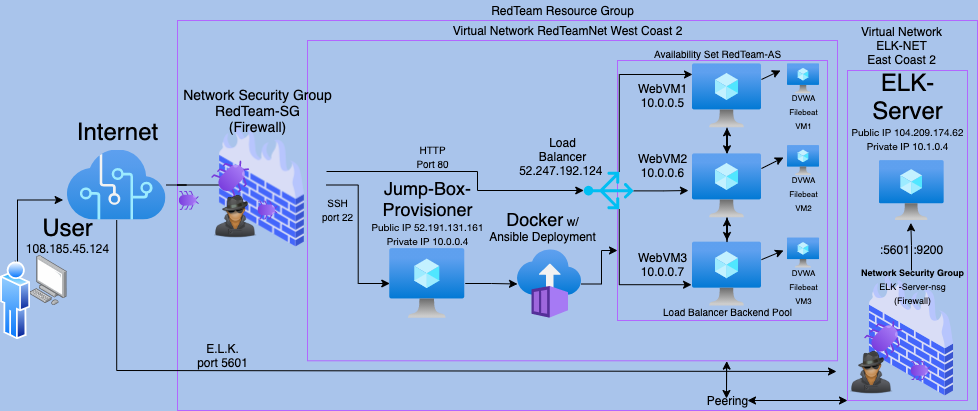

The diagram above was exported from draw.io. Its source (the exported page's mxGraphModel, read from the mxfile embedded in the PNG):
<mxGraphModel dx="978" dy="769" grid="1" gridSize="10" guides="1" tooltips="1" connect="1" arrows="1" fold="1" page="1" pageScale="1" pageWidth="850" pageHeight="1100" background="#A9C4EB" math="0" shadow="0">
  <root>
    <mxCell id="0" />
    <mxCell id="1" parent="0" />
    <mxCell id="IkmGcaEeG24GsHXMWQsX-92" value="" style="whiteSpace=wrap;html=1;shadow=0;fillColor=#A9C4EB;strokeColor=#B266FF;" vertex="1" parent="1">
      <mxGeometry x="200" y="100" width="800" height="390" as="geometry" />
    </mxCell>
    <mxCell id="IkmGcaEeG24GsHXMWQsX-99" value="" style="whiteSpace=wrap;html=1;shadow=0;strokeColor=#B266FF;fillColor=#A9C4EB;" vertex="1" parent="1">
      <mxGeometry x="330" y="120" width="530" height="320.29" as="geometry" />
    </mxCell>
    <mxCell id="IkmGcaEeG24GsHXMWQsX-98" value="" style="whiteSpace=wrap;html=1;shadow=0;fillColor=#A9C4EB;strokeColor=#B266FF;" vertex="1" parent="1">
      <mxGeometry x="870" y="150" width="120" height="330" as="geometry" />
    </mxCell>
    <mxCell id="IkmGcaEeG24GsHXMWQsX-95" value="" style="whiteSpace=wrap;html=1;shadow=0;fillColor=#A9C4EB;strokeColor=#B266FF;" vertex="1" parent="1">
      <mxGeometry x="640" y="140" width="210" height="260" as="geometry" />
    </mxCell>
    <mxCell id="IkmGcaEeG24GsHXMWQsX-87" style="edgeStyle=orthogonalEdgeStyle;rounded=0;orthogonalLoop=1;jettySize=auto;html=1;entryX=0.489;entryY=1.039;entryDx=0;entryDy=0;entryPerimeter=0;" edge="1" parent="1" source="IkmGcaEeG24GsHXMWQsX-76" target="IkmGcaEeG24GsHXMWQsX-10">
      <mxGeometry relative="1" as="geometry" />
    </mxCell>
    <mxCell id="IkmGcaEeG24GsHXMWQsX-76" value="" style="shape=image;html=1;verticalAlign=top;verticalLabelPosition=bottom;labelBackgroundColor=#ffffff;imageAspect=0;aspect=fixed;image=https://cdn2.iconfinder.com/data/icons/whcompare-isometric-web-hosting-servers/50/firewall-128.png" vertex="1" parent="1">
      <mxGeometry x="870" y="350" width="128" height="128" as="geometry" />
    </mxCell>
    <mxCell id="IkmGcaEeG24GsHXMWQsX-40" value="" style="verticalLabelPosition=bottom;html=1;verticalAlign=top;align=center;strokeColor=none;fillColor=#00BEF2;shape=mxgraph.azure.load_balancer_generic;pointerEvents=1;rotation=-90;" vertex="1" parent="1">
      <mxGeometry x="612.5" y="245" width="37.5" height="50" as="geometry" />
    </mxCell>
    <mxCell id="IkmGcaEeG24GsHXMWQsX-16" value="" style="points=[];aspect=fixed;html=1;align=center;shadow=0;dashed=0;image;image=img/lib/allied_telesis/computer_and_terminals/Personal_Computer.svg;" vertex="1" parent="1">
      <mxGeometry x="52.7" y="334.99999999999994" width="36.89" height="50" as="geometry" />
    </mxCell>
    <mxCell id="IkmGcaEeG24GsHXMWQsX-22" style="edgeStyle=orthogonalEdgeStyle;rounded=0;orthogonalLoop=1;jettySize=auto;html=1;entryX=0.469;entryY=0.5;entryDx=0;entryDy=0;entryPerimeter=0;" edge="1" parent="1" source="IkmGcaEeG24GsHXMWQsX-1" target="IkmGcaEeG24GsHXMWQsX-5">
      <mxGeometry relative="1" as="geometry" />
    </mxCell>
    <mxCell id="IkmGcaEeG24GsHXMWQsX-80" style="edgeStyle=orthogonalEdgeStyle;rounded=0;orthogonalLoop=1;jettySize=auto;html=1;" edge="1" parent="1" source="IkmGcaEeG24GsHXMWQsX-1">
      <mxGeometry relative="1" as="geometry">
        <mxPoint x="859" y="451" as="targetPoint" />
        <Array as="points">
          <mxPoint x="140" y="450" />
        </Array>
      </mxGeometry>
    </mxCell>
    <mxCell id="IkmGcaEeG24GsHXMWQsX-1" value="" style="aspect=fixed;html=1;points=[];align=center;image;fontSize=12;image=img/lib/azure2/ai_machine_learning/Cognitive_Services.svg;" vertex="1" parent="1">
      <mxGeometry x="89.59" y="229.5" width="99.17" height="70" as="geometry" />
    </mxCell>
    <mxCell id="IkmGcaEeG24GsHXMWQsX-136" value="" style="edgeStyle=orthogonalEdgeStyle;rounded=0;orthogonalLoop=1;jettySize=auto;html=1;" edge="1" parent="1" source="IkmGcaEeG24GsHXMWQsX-2" target="IkmGcaEeG24GsHXMWQsX-133">
      <mxGeometry relative="1" as="geometry" />
    </mxCell>
    <mxCell id="IkmGcaEeG24GsHXMWQsX-2" value="" style="aspect=fixed;html=1;points=[];align=center;image;fontSize=12;image=img/lib/azure2/compute/Virtual_Machine.svg;" vertex="1" parent="1">
      <mxGeometry x="412.27" y="328" width="75.47" height="70" as="geometry" />
    </mxCell>
    <mxCell id="IkmGcaEeG24GsHXMWQsX-32" style="edgeStyle=orthogonalEdgeStyle;rounded=0;orthogonalLoop=1;jettySize=auto;html=1;" edge="1" parent="1" source="IkmGcaEeG24GsHXMWQsX-3" target="IkmGcaEeG24GsHXMWQsX-8">
      <mxGeometry relative="1" as="geometry" />
    </mxCell>
    <mxCell id="IkmGcaEeG24GsHXMWQsX-127" style="edgeStyle=orthogonalEdgeStyle;rounded=0;orthogonalLoop=1;jettySize=auto;html=1;" edge="1" parent="1" source="IkmGcaEeG24GsHXMWQsX-5" target="IkmGcaEeG24GsHXMWQsX-2">
      <mxGeometry relative="1" as="geometry" />
    </mxCell>
    <mxCell id="IkmGcaEeG24GsHXMWQsX-5" value="" style="shape=image;html=1;verticalAlign=top;verticalLabelPosition=bottom;labelBackgroundColor=#ffffff;imageAspect=0;aspect=fixed;image=https://cdn2.iconfinder.com/data/icons/whcompare-isometric-web-hosting-servers/50/firewall-128.png" vertex="1" parent="1">
      <mxGeometry x="220" y="200" width="129" height="129" as="geometry" />
    </mxCell>
    <mxCell id="IkmGcaEeG24GsHXMWQsX-4" value="" style="aspect=fixed;html=1;points=[];align=center;image;fontSize=12;image=img/lib/azure2/general/Bug.svg;rotation=45;" vertex="1" parent="1">
      <mxGeometry x="240" y="240" width="31.34" height="34" as="geometry" />
    </mxCell>
    <mxCell id="IkmGcaEeG24GsHXMWQsX-6" value="" style="aspect=fixed;html=1;points=[];align=center;image;fontSize=12;image=img/lib/azure2/general/Bug.svg;rotation=89;" vertex="1" parent="1">
      <mxGeometry x="201.23" y="270" width="18.77" height="20.36" as="geometry" />
    </mxCell>
    <mxCell id="IkmGcaEeG24GsHXMWQsX-7" value="" style="aspect=fixed;html=1;points=[];align=center;image;fontSize=12;image=img/lib/azure2/general/Bug.svg;rotation=89;" vertex="1" parent="1">
      <mxGeometry x="279.997240371106" y="279.64123611657425" width="18.77" height="20.36" as="geometry" />
    </mxCell>
    <mxCell id="IkmGcaEeG24GsHXMWQsX-104" style="edgeStyle=orthogonalEdgeStyle;rounded=0;orthogonalLoop=1;jettySize=auto;html=1;" edge="1" parent="1" source="IkmGcaEeG24GsHXMWQsX-8" target="IkmGcaEeG24GsHXMWQsX-3">
      <mxGeometry relative="1" as="geometry" />
    </mxCell>
    <mxCell id="IkmGcaEeG24GsHXMWQsX-108" style="edgeStyle=orthogonalEdgeStyle;rounded=0;orthogonalLoop=1;jettySize=auto;html=1;" edge="1" parent="1" source="IkmGcaEeG24GsHXMWQsX-9" target="IkmGcaEeG24GsHXMWQsX-8">
      <mxGeometry relative="1" as="geometry" />
    </mxCell>
    <mxCell id="IkmGcaEeG24GsHXMWQsX-10" value="" style="aspect=fixed;html=1;points=[];align=center;image;fontSize=12;image=img/lib/azure2/compute/Virtual_Machine.svg;" vertex="1" parent="1">
      <mxGeometry x="901.6600000000001" y="240" width="64.69" height="60" as="geometry" />
    </mxCell>
    <mxCell id="IkmGcaEeG24GsHXMWQsX-83" style="edgeStyle=orthogonalEdgeStyle;rounded=0;orthogonalLoop=1;jettySize=auto;html=1;exitX=0.5;exitY=0;exitDx=0;exitDy=0;entryX=-0.04;entryY=0.714;entryDx=0;entryDy=0;entryPerimeter=0;" edge="1" parent="1" source="IkmGcaEeG24GsHXMWQsX-12" target="IkmGcaEeG24GsHXMWQsX-1">
      <mxGeometry relative="1" as="geometry">
        <mxPoint x="60.41" y="279.64" as="targetPoint" />
        <Array as="points">
          <mxPoint x="40" y="351" />
          <mxPoint x="40" y="280" />
        </Array>
      </mxGeometry>
    </mxCell>
    <mxCell id="IkmGcaEeG24GsHXMWQsX-12" value="" style="aspect=fixed;perimeter=ellipsePerimeter;html=1;align=center;shadow=0;dashed=0;spacingTop=3;image;image=img/lib/active_directory/user.svg;" vertex="1" parent="1">
      <mxGeometry x="23.099999999999998" y="340.28999999999996" width="29.6" height="80" as="geometry" />
    </mxCell>
    <mxCell id="IkmGcaEeG24GsHXMWQsX-45" style="edgeStyle=orthogonalEdgeStyle;rounded=0;orthogonalLoop=1;jettySize=auto;html=1;exitX=1;exitY=0.71;exitDx=0;exitDy=0;exitPerimeter=0;entryX=0;entryY=0.167;entryDx=0;entryDy=0;entryPerimeter=0;" edge="1" parent="1" source="IkmGcaEeG24GsHXMWQsX-40" target="IkmGcaEeG24GsHXMWQsX-3">
      <mxGeometry relative="1" as="geometry" />
    </mxCell>
    <mxCell id="IkmGcaEeG24GsHXMWQsX-46" style="edgeStyle=orthogonalEdgeStyle;rounded=0;orthogonalLoop=1;jettySize=auto;html=1;exitX=0;exitY=0.71;exitDx=0;exitDy=0;exitPerimeter=0;entryX=-0.014;entryY=0.667;entryDx=0;entryDy=0;entryPerimeter=0;" edge="1" parent="1" source="IkmGcaEeG24GsHXMWQsX-40" target="IkmGcaEeG24GsHXMWQsX-9">
      <mxGeometry relative="1" as="geometry" />
    </mxCell>
    <mxCell id="IkmGcaEeG24GsHXMWQsX-47" style="edgeStyle=orthogonalEdgeStyle;rounded=0;orthogonalLoop=1;jettySize=auto;html=1;exitX=0.49;exitY=1;exitDx=0;exitDy=0;exitPerimeter=0;entryX=-0.058;entryY=0.574;entryDx=0;entryDy=0;entryPerimeter=0;" edge="1" parent="1" source="IkmGcaEeG24GsHXMWQsX-40" target="IkmGcaEeG24GsHXMWQsX-8">
      <mxGeometry relative="1" as="geometry" />
    </mxCell>
    <mxCell id="IkmGcaEeG24GsHXMWQsX-49" value="&lt;span style=&quot;font-size: 24px&quot;&gt;Internet&lt;/span&gt;" style="text;html=1;resizable=0;autosize=1;align=center;verticalAlign=middle;points=[];fillColor=none;strokeColor=none;rounded=0;" vertex="1" parent="1">
      <mxGeometry x="89.58999999999999" y="201" width="100" height="20" as="geometry" />
    </mxCell>
    <mxCell id="IkmGcaEeG24GsHXMWQsX-50" value="&lt;font&gt;&lt;span style=&quot;font-size: 24px&quot;&gt;ELK-&lt;/span&gt;&lt;br&gt;&lt;span style=&quot;font-size: 24px&quot;&gt;Server&lt;/span&gt;&lt;br&gt;&lt;p class=&quot;p1&quot; style=&quot;margin: 0px ; font-stretch: normal ; line-height: normal ; font-family: &amp;#34;helvetica neue&amp;#34;&quot;&gt;&lt;font style=&quot;font-size: 10px&quot;&gt;Public IP 104.209.174.62&lt;/font&gt;&lt;/p&gt;&lt;p class=&quot;p1&quot; style=&quot;margin: 0px ; font-stretch: normal ; line-height: normal ; font-family: &amp;#34;helvetica neue&amp;#34;&quot;&gt;&lt;font style=&quot;font-size: 10px&quot;&gt;Private IP 10.1.0.4&lt;/font&gt;&lt;/p&gt;&lt;/font&gt;" style="text;html=1;resizable=0;autosize=1;align=center;verticalAlign=middle;points=[];fillColor=none;strokeColor=none;rounded=0;" vertex="1" parent="1">
      <mxGeometry x="865" y="155" width="130" height="70" as="geometry" />
    </mxCell>
    <mxCell id="IkmGcaEeG24GsHXMWQsX-52" value="&lt;font style=&quot;font-size: 14px&quot;&gt;Network Security Group&lt;br&gt;RedTeam-SG&lt;br&gt;(Firewall)&lt;br&gt;&lt;/font&gt;" style="text;html=1;align=center;verticalAlign=middle;resizable=0;points=[];autosize=1;strokeColor=none;" vertex="1" parent="1">
      <mxGeometry x="200" y="165" width="160" height="50" as="geometry" />
    </mxCell>
    <mxCell id="IkmGcaEeG24GsHXMWQsX-53" value="&lt;font&gt;&lt;font&gt;&lt;span style=&quot;font-size: 18px&quot;&gt;Jump-Box-&lt;/span&gt;&lt;br&gt;&lt;span style=&quot;font-size: 18px&quot;&gt;Provisioner&lt;/span&gt;&lt;br&gt;&lt;p class=&quot;p1&quot; style=&quot;margin: 0px ; font-stretch: normal ; line-height: normal ; font-family: &amp;#34;helvetica neue&amp;#34;&quot;&gt;&lt;font style=&quot;font-size: 10px&quot;&gt;Public IP 52.191.131.161&lt;/font&gt;&lt;/p&gt;&lt;p class=&quot;p1&quot; style=&quot;margin: 0px ; font-stretch: normal ; line-height: normal ; font-family: &amp;#34;helvetica neue&amp;#34;&quot;&gt;&lt;font style=&quot;font-size: 10px&quot;&gt;Private IP 10.0.0.4&lt;/font&gt;&lt;/p&gt;&lt;/font&gt;&lt;p class=&quot;p1&quot; style=&quot;font-size: 12px ; margin: 0px ; font-stretch: normal ; line-height: normal ; font-family: &amp;#34;helvetica neue&amp;#34;&quot;&gt;&lt;br&gt;&lt;/p&gt;&lt;/font&gt;" style="text;html=1;align=center;verticalAlign=middle;resizable=0;points=[];autosize=1;strokeColor=none;" vertex="1" parent="1">
      <mxGeometry x="385" y="259.28999999999996" width="130" height="80" as="geometry" />
    </mxCell>
    <mxCell id="IkmGcaEeG24GsHXMWQsX-54" value="&lt;font style=&quot;font-size: 24px&quot;&gt;User&lt;br&gt;&lt;p class=&quot;p1&quot; style=&quot;margin: 0px ; font-stretch: normal ; font-size: 12px ; line-height: normal ; font-family: &amp;#34;helvetica neue&amp;#34;&quot;&gt;108.185.45.124&lt;/p&gt;&lt;/font&gt;" style="text;html=1;align=center;verticalAlign=middle;resizable=0;points=[];autosize=1;strokeColor=none;" vertex="1" parent="1">
      <mxGeometry x="40" y="294.28999999999996" width="100" height="40" as="geometry" />
    </mxCell>
    <mxCell id="IkmGcaEeG24GsHXMWQsX-55" value="WebVM1&lt;br&gt;10.0.0.5" style="text;html=1;align=center;verticalAlign=middle;resizable=0;points=[];autosize=1;strokeColor=none;" vertex="1" parent="1">
      <mxGeometry x="655" y="160" width="60" height="30" as="geometry" />
    </mxCell>
    <mxCell id="IkmGcaEeG24GsHXMWQsX-56" value="&lt;br&gt;&lt;br&gt;WebVM2&lt;br&gt;10.0.0.6" style="text;html=1;align=center;verticalAlign=middle;resizable=0;points=[];autosize=1;strokeColor=none;" vertex="1" parent="1">
      <mxGeometry x="655" y="201" width="60" height="60" as="geometry" />
    </mxCell>
    <mxCell id="IkmGcaEeG24GsHXMWQsX-57" value="WebVM3&lt;br&gt;10.0.0.7" style="text;html=1;align=center;verticalAlign=middle;resizable=0;points=[];autosize=1;strokeColor=none;" vertex="1" parent="1">
      <mxGeometry x="655" y="329" width="60" height="30" as="geometry" />
    </mxCell>
    <mxCell id="IkmGcaEeG24GsHXMWQsX-58" value="Load&lt;br&gt;Balancer&lt;br&gt;&lt;p class=&quot;p1&quot; style=&quot;margin: 0px ; font-stretch: normal ; line-height: normal ; font-family: &amp;#34;helvetica neue&amp;#34;&quot;&gt;52.247.192.124&lt;span class=&quot;Apple-converted-space&quot;&gt;&amp;nbsp;&lt;/span&gt;&lt;/p&gt;" style="text;html=1;align=center;verticalAlign=middle;resizable=0;points=[];autosize=1;strokeColor=none;" vertex="1" parent="1">
      <mxGeometry x="535" y="211" width="100" height="50" as="geometry" />
    </mxCell>
    <mxCell id="IkmGcaEeG24GsHXMWQsX-60" value="" style="shape=image;html=1;verticalAlign=top;verticalLabelPosition=bottom;labelBackgroundColor=#ffffff;imageAspect=0;aspect=fixed;image=https://cdn4.iconfinder.com/data/icons/Basic_set2_Png/64/user_anonymous.png" vertex="1" parent="1">
      <mxGeometry x="237" y="274.47" width="43" height="43" as="geometry" />
    </mxCell>
    <mxCell id="IkmGcaEeG24GsHXMWQsX-61" value="" style="aspect=fixed;html=1;points=[];align=center;image;fontSize=12;image=img/lib/azure2/general/Bug.svg;rotation=45;" vertex="1" parent="1">
      <mxGeometry x="893" y="400.53" width="31.34" height="34" as="geometry" />
    </mxCell>
    <mxCell id="IkmGcaEeG24GsHXMWQsX-63" value="" style="aspect=fixed;html=1;points=[];align=center;image;fontSize=12;image=img/lib/azure2/general/Bug.svg;rotation=89;" vertex="1" parent="1">
      <mxGeometry x="932.997240371106" y="440.1712361165743" width="18.77" height="20.36" as="geometry" />
    </mxCell>
    <mxCell id="IkmGcaEeG24GsHXMWQsX-64" value="" style="shape=image;html=1;verticalAlign=top;verticalLabelPosition=bottom;labelBackgroundColor=#ffffff;imageAspect=0;aspect=fixed;image=https://cdn4.iconfinder.com/data/icons/Basic_set2_Png/64/user_anonymous.png" vertex="1" parent="1">
      <mxGeometry x="873" y="430.53" width="43" height="43" as="geometry" />
    </mxCell>
    <mxCell id="IkmGcaEeG24GsHXMWQsX-93" value="&lt;font style=&quot;font-size: 12px&quot;&gt;RedTeam Resource Group&lt;/font&gt;" style="text;html=1;align=center;verticalAlign=middle;resizable=0;points=[];autosize=1;strokeColor=none;" vertex="1" parent="1">
      <mxGeometry x="505" y="80" width="160" height="20" as="geometry" />
    </mxCell>
    <mxCell id="IkmGcaEeG24GsHXMWQsX-100" value="Virtual Network RedTeamNet West Coast 2" style="text;html=1;align=center;verticalAlign=middle;resizable=0;points=[];autosize=1;strokeColor=none;" vertex="1" parent="1">
      <mxGeometry x="465" y="100" width="250" height="20" as="geometry" />
    </mxCell>
    <mxCell id="IkmGcaEeG24GsHXMWQsX-101" value="Virtual Network&lt;br&gt;ELK-NET&lt;br&gt;East Coast 2" style="text;html=1;align=center;verticalAlign=middle;resizable=0;points=[];autosize=1;strokeColor=none;" vertex="1" parent="1">
      <mxGeometry x="874.4" y="99.99999999999999" width="100" height="50" as="geometry" />
    </mxCell>
    <mxCell id="IkmGcaEeG24GsHXMWQsX-102" value="&lt;font style=&quot;font-size: 10px&quot;&gt;Load Balancer Backend Pool&lt;/font&gt;" style="text;html=1;align=center;verticalAlign=middle;resizable=0;points=[];autosize=1;strokeColor=none;" vertex="1" parent="1">
      <mxGeometry x="679.5" y="380.53" width="140" height="20" as="geometry" />
    </mxCell>
    <mxCell id="IkmGcaEeG24GsHXMWQsX-125" style="edgeStyle=orthogonalEdgeStyle;rounded=0;orthogonalLoop=1;jettySize=auto;html=1;entryX=0.5;entryY=0;entryDx=0;entryDy=0;entryPerimeter=0;" edge="1" parent="1" target="IkmGcaEeG24GsHXMWQsX-40">
      <mxGeometry relative="1" as="geometry">
        <mxPoint x="349" y="251" as="sourcePoint" />
        <Array as="points">
          <mxPoint x="500" y="251" />
          <mxPoint x="500" y="270" />
        </Array>
      </mxGeometry>
    </mxCell>
    <mxCell id="IkmGcaEeG24GsHXMWQsX-129" value="&lt;font style=&quot;font-size: 9px&quot;&gt;&lt;b&gt;Network Security Group&lt;/b&gt;&lt;br&gt;ELK -Server-nsg&lt;br&gt;(Firewall)&lt;/font&gt;" style="text;html=1;align=center;verticalAlign=middle;resizable=0;points=[];autosize=1;strokeColor=none;" vertex="1" parent="1">
      <mxGeometry x="875" y="340.29" width="120" height="50" as="geometry" />
    </mxCell>
    <mxCell id="IkmGcaEeG24GsHXMWQsX-130" value="&lt;font style=&quot;font-size: 10px&quot;&gt;HTTP&lt;br&gt;Port 80&lt;/font&gt;" style="text;html=1;align=center;verticalAlign=middle;resizable=0;points=[];autosize=1;strokeColor=none;" vertex="1" parent="1">
      <mxGeometry x="429.53" y="221" width="50" height="30" as="geometry" />
    </mxCell>
    <mxCell id="IkmGcaEeG24GsHXMWQsX-132" value="&lt;font style=&quot;font-size: 10px&quot;&gt;SSH&lt;br&gt;port 22&lt;br&gt;&lt;/font&gt;" style="text;html=1;align=center;verticalAlign=middle;resizable=0;points=[];autosize=1;strokeColor=none;" vertex="1" parent="1">
      <mxGeometry x="335" y="274" width="50" height="30" as="geometry" />
    </mxCell>
    <mxCell id="IkmGcaEeG24GsHXMWQsX-141" style="edgeStyle=orthogonalEdgeStyle;rounded=0;orthogonalLoop=1;jettySize=auto;html=1;" edge="1" parent="1" source="IkmGcaEeG24GsHXMWQsX-133">
      <mxGeometry relative="1" as="geometry">
        <mxPoint x="640" y="330" as="targetPoint" />
      </mxGeometry>
    </mxCell>
    <mxCell id="IkmGcaEeG24GsHXMWQsX-133" value="" style="aspect=fixed;html=1;points=[];align=center;image;fontSize=12;image=img/lib/azure2/containers/Container_Instances.svg;shadow=0;strokeColor=#FFFFFF;fillColor=#FFFFFF;" vertex="1" parent="1">
      <mxGeometry x="540" y="329" width="64" height="69" as="geometry" />
    </mxCell>
    <mxCell id="IkmGcaEeG24GsHXMWQsX-137" value="&lt;font style=&quot;font-size: 18px&quot;&gt;Docker&lt;/font&gt; w/&lt;br&gt;Ansible Deployment" style="text;html=1;align=center;verticalAlign=middle;resizable=0;points=[];autosize=1;strokeColor=none;" vertex="1" parent="1">
      <mxGeometry x="505" y="286" width="120" height="40" as="geometry" />
    </mxCell>
    <mxCell id="IkmGcaEeG24GsHXMWQsX-139" value="&lt;font style=&quot;font-size: 12px&quot;&gt;E.L.K.&lt;/font&gt;&lt;br&gt;port 5601" style="text;html=1;align=center;verticalAlign=middle;resizable=0;points=[];autosize=1;strokeColor=none;" vertex="1" parent="1">
      <mxGeometry x="210" y="420.28999999999996" width="70" height="30" as="geometry" />
    </mxCell>
    <mxCell id="IkmGcaEeG24GsHXMWQsX-187" style="edgeStyle=none;rounded=0;orthogonalLoop=1;jettySize=auto;html=1;" edge="1" parent="1" source="IkmGcaEeG24GsHXMWQsX-3">
      <mxGeometry relative="1" as="geometry">
        <mxPoint x="803" y="150" as="targetPoint" />
      </mxGeometry>
    </mxCell>
    <mxCell id="IkmGcaEeG24GsHXMWQsX-3" value="" style="aspect=fixed;html=1;points=[];align=center;image;fontSize=12;image=img/lib/azure2/compute/Virtual_Machine.svg;" vertex="1" parent="1">
      <mxGeometry x="715" y="143.29" width="69" height="64" as="geometry" />
    </mxCell>
    <mxCell id="IkmGcaEeG24GsHXMWQsX-157" style="edgeStyle=orthogonalEdgeStyle;rounded=0;orthogonalLoop=1;jettySize=auto;html=1;" edge="1" parent="1" source="IkmGcaEeG24GsHXMWQsX-8">
      <mxGeometry relative="1" as="geometry">
        <mxPoint x="749.5" y="320" as="targetPoint" />
      </mxGeometry>
    </mxCell>
    <mxCell id="IkmGcaEeG24GsHXMWQsX-161" style="edgeStyle=none;rounded=0;orthogonalLoop=1;jettySize=auto;html=1;entryX=-0.124;entryY=0.4;entryDx=0;entryDy=0;entryPerimeter=0;" edge="1" parent="1" source="IkmGcaEeG24GsHXMWQsX-8" target="IkmGcaEeG24GsHXMWQsX-151">
      <mxGeometry relative="1" as="geometry" />
    </mxCell>
    <mxCell id="IkmGcaEeG24GsHXMWQsX-8" value="" style="aspect=fixed;html=1;points=[];align=center;image;fontSize=12;image=img/lib/azure2/compute/Virtual_Machine.svg;" vertex="1" parent="1">
      <mxGeometry x="715" y="233.29" width="69" height="64" as="geometry" />
    </mxCell>
    <mxCell id="IkmGcaEeG24GsHXMWQsX-145" value="&lt;font style=&quot;font-size: 10px&quot;&gt;Availability Set RedTeam-AS&lt;/font&gt;" style="text;html=1;align=center;verticalAlign=middle;resizable=0;points=[];autosize=1;strokeColor=none;" vertex="1" parent="1">
      <mxGeometry x="670" y="123.29" width="140" height="20" as="geometry" />
    </mxCell>
    <mxCell id="IkmGcaEeG24GsHXMWQsX-150" value="" style="aspect=fixed;html=1;points=[];align=center;image;fontSize=12;image=img/lib/azure2/compute/Virtual_Machine.svg;" vertex="1" parent="1">
      <mxGeometry x="810" y="143.29" width="32.34" height="30" as="geometry" />
    </mxCell>
    <mxCell id="IkmGcaEeG24GsHXMWQsX-151" value="" style="aspect=fixed;html=1;points=[];align=center;image;fontSize=12;image=img/lib/azure2/compute/Virtual_Machine.svg;" vertex="1" parent="1">
      <mxGeometry x="810" y="225.00000000000003" width="32.34" height="30" as="geometry" />
    </mxCell>
    <mxCell id="IkmGcaEeG24GsHXMWQsX-152" value="" style="aspect=fixed;html=1;points=[];align=center;image;fontSize=12;image=img/lib/azure2/compute/Virtual_Machine.svg;" vertex="1" parent="1">
      <mxGeometry x="810" y="317.46999999999997" width="32.34" height="30" as="geometry" />
    </mxCell>
    <mxCell id="IkmGcaEeG24GsHXMWQsX-153" value="&lt;font style=&quot;font-size: 8px&quot;&gt;DVWA&lt;br&gt;Filebeat&lt;br&gt;&lt;/font&gt;&lt;font style=&quot;font-size: 8px&quot;&gt;VM1&lt;/font&gt;" style="text;html=1;align=center;verticalAlign=middle;resizable=0;points=[];autosize=1;strokeColor=none;" vertex="1" parent="1">
      <mxGeometry x="806.17" y="165" width="40" height="50" as="geometry" />
    </mxCell>
    <mxCell id="IkmGcaEeG24GsHXMWQsX-154" value="&lt;font style=&quot;font-size: 8px&quot;&gt;DVWA&lt;br&gt;Filebeat&lt;br&gt;&lt;/font&gt;&lt;font style=&quot;font-size: 8px&quot;&gt;VM3&lt;/font&gt;" style="text;html=1;align=center;verticalAlign=middle;resizable=0;points=[];autosize=1;strokeColor=none;" vertex="1" parent="1">
      <mxGeometry x="806.17" y="340.28999999999996" width="40" height="50" as="geometry" />
    </mxCell>
    <mxCell id="IkmGcaEeG24GsHXMWQsX-155" value="&lt;font style=&quot;font-size: 8px&quot;&gt;DVWA&lt;br&gt;Filebeat&lt;br&gt;&lt;/font&gt;&lt;font style=&quot;font-size: 8px&quot;&gt;VM2&lt;/font&gt;" style="text;html=1;align=center;verticalAlign=middle;resizable=0;points=[];autosize=1;strokeColor=none;" vertex="1" parent="1">
      <mxGeometry x="806.1700000000001" y="247.29" width="40" height="50" as="geometry" />
    </mxCell>
    <mxCell id="IkmGcaEeG24GsHXMWQsX-162" style="edgeStyle=none;rounded=0;orthogonalLoop=1;jettySize=auto;html=1;" edge="1" parent="1" source="IkmGcaEeG24GsHXMWQsX-9">
      <mxGeometry relative="1" as="geometry">
        <mxPoint x="806" y="330" as="targetPoint" />
      </mxGeometry>
    </mxCell>
    <mxCell id="IkmGcaEeG24GsHXMWQsX-9" value="" style="aspect=fixed;html=1;points=[];align=center;image;fontSize=12;image=img/lib/azure2/compute/Virtual_Machine.svg;" vertex="1" parent="1">
      <mxGeometry x="715" y="321.53" width="69" height="64" as="geometry" />
    </mxCell>
    <mxCell id="IkmGcaEeG24GsHXMWQsX-156" value="" style="edgeStyle=orthogonalEdgeStyle;rounded=0;orthogonalLoop=1;jettySize=auto;html=1;endArrow=none;" edge="1" parent="1" source="IkmGcaEeG24GsHXMWQsX-8" target="IkmGcaEeG24GsHXMWQsX-9">
      <mxGeometry relative="1" as="geometry">
        <mxPoint x="764.5" y="323.28999999999996" as="targetPoint" />
        <mxPoint x="749.5" y="297.28999999999996" as="sourcePoint" />
      </mxGeometry>
    </mxCell>
    <mxCell id="IkmGcaEeG24GsHXMWQsX-170" style="edgeStyle=none;rounded=0;orthogonalLoop=1;jettySize=auto;html=1;entryX=0.791;entryY=1.001;entryDx=0;entryDy=0;entryPerimeter=0;exitX=0.492;exitY=0.012;exitDx=0;exitDy=0;exitPerimeter=0;" edge="1" parent="1" source="IkmGcaEeG24GsHXMWQsX-164" target="IkmGcaEeG24GsHXMWQsX-99">
      <mxGeometry relative="1" as="geometry">
        <mxPoint x="750" y="440" as="targetPoint" />
      </mxGeometry>
    </mxCell>
    <mxCell id="IkmGcaEeG24GsHXMWQsX-173" style="edgeStyle=none;rounded=0;orthogonalLoop=1;jettySize=auto;html=1;entryX=0;entryY=1;entryDx=0;entryDy=0;" edge="1" parent="1" source="IkmGcaEeG24GsHXMWQsX-164" target="IkmGcaEeG24GsHXMWQsX-98">
      <mxGeometry relative="1" as="geometry" />
    </mxCell>
    <mxCell id="IkmGcaEeG24GsHXMWQsX-164" value="Peering" style="text;html=1;align=center;verticalAlign=middle;resizable=0;points=[];autosize=1;strokeColor=none;" vertex="1" parent="1">
      <mxGeometry x="719.5" y="470" width="60" height="20" as="geometry" />
    </mxCell>
    <mxCell id="IkmGcaEeG24GsHXMWQsX-174" style="edgeStyle=none;rounded=0;orthogonalLoop=1;jettySize=auto;html=1;" edge="1" parent="1">
      <mxGeometry relative="1" as="geometry">
        <mxPoint x="860" y="480" as="sourcePoint" />
        <mxPoint x="770" y="480" as="targetPoint" />
      </mxGeometry>
    </mxCell>
    <mxCell id="IkmGcaEeG24GsHXMWQsX-176" style="edgeStyle=none;rounded=0;orthogonalLoop=1;jettySize=auto;html=1;" edge="1" parent="1">
      <mxGeometry relative="1" as="geometry">
        <mxPoint x="749" y="444" as="sourcePoint" />
        <mxPoint x="749" y="478" as="targetPoint" />
      </mxGeometry>
    </mxCell>
    <mxCell id="IkmGcaEeG24GsHXMWQsX-178" value=":5601 :9200" style="text;html=1;align=center;verticalAlign=middle;resizable=0;points=[];autosize=1;strokeColor=none;" vertex="1" parent="1">
      <mxGeometry x="894" y="319.29" width="80" height="20" as="geometry" />
    </mxCell>
  </root>
</mxGraphModel>